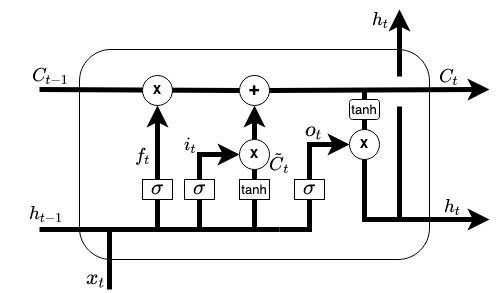

The diagram above was exported from draw.io. Its source (the exported page's mxGraphModel, read from the mxfile embedded in the PNG):
<mxGraphModel dx="946" dy="604" grid="1" gridSize="10" guides="1" tooltips="1" connect="1" arrows="1" fold="1" page="1" pageScale="1" pageWidth="850" pageHeight="1100" math="1" shadow="0">
  <root>
    <mxCell id="0" />
    <mxCell id="1" parent="0" />
    <mxCell id="Z82FLqPOiPHnYz53UOjh-1" value="" style="rounded=1;whiteSpace=wrap;html=1;connectable=0;allowArrows=0;editable=0;" parent="1" vertex="1">
      <mxGeometry x="250" y="220" width="350" height="210" as="geometry" />
    </mxCell>
    <mxCell id="Z82FLqPOiPHnYz53UOjh-5" value="" style="endArrow=none;html=1;rounded=0;strokeWidth=5;" parent="1" target="Z82FLqPOiPHnYz53UOjh-4" edge="1">
      <mxGeometry width="50" height="50" relative="1" as="geometry">
        <mxPoint x="210" y="260" as="sourcePoint" />
        <mxPoint x="680" y="260" as="targetPoint" />
      </mxGeometry>
    </mxCell>
    <mxCell id="Z82FLqPOiPHnYz53UOjh-38" value="$$C_{t-1}$$" style="edgeLabel;html=1;align=center;verticalAlign=middle;resizable=0;points=[];fontSize=18;fontFamily=Latin Modern;labelBackgroundColor=none;" parent="Z82FLqPOiPHnYz53UOjh-5" vertex="1" connectable="0">
      <mxGeometry x="-0.7649" y="-1" relative="1" as="geometry">
        <mxPoint x="-13" y="-15" as="offset" />
      </mxGeometry>
    </mxCell>
    <mxCell id="Z82FLqPOiPHnYz53UOjh-3" value="&lt;b&gt;X&lt;/b&gt;" style="ellipse;whiteSpace=wrap;html=1;aspect=fixed;" parent="1" vertex="1">
      <mxGeometry x="313" y="246" width="30" height="30" as="geometry" />
    </mxCell>
    <mxCell id="Z82FLqPOiPHnYz53UOjh-4" value="&lt;font style=&quot;font-size: 18px&quot;&gt;&lt;b&gt;+&lt;/b&gt;&lt;/font&gt;" style="ellipse;whiteSpace=wrap;html=1;aspect=fixed;" parent="1" vertex="1">
      <mxGeometry x="410" y="246" width="30" height="30" as="geometry" />
    </mxCell>
    <mxCell id="Z82FLqPOiPHnYz53UOjh-10" value="" style="endArrow=none;html=1;rounded=0;fontSize=18;strokeWidth=5;" parent="1" edge="1">
      <mxGeometry width="50" height="50" relative="1" as="geometry">
        <mxPoint x="210" y="400" as="sourcePoint" />
        <mxPoint x="450" y="400" as="targetPoint" />
      </mxGeometry>
    </mxCell>
    <mxCell id="Z82FLqPOiPHnYz53UOjh-37" value="$$h_{t-1}$$" style="edgeLabel;html=1;align=center;verticalAlign=middle;resizable=0;points=[];fontSize=18;fontFamily=Latin Modern;labelBackgroundColor=none;" parent="Z82FLqPOiPHnYz53UOjh-10" vertex="1" connectable="0">
      <mxGeometry x="-0.9625" relative="1" as="geometry">
        <mxPoint x="2" y="-16" as="offset" />
      </mxGeometry>
    </mxCell>
    <mxCell id="Z82FLqPOiPHnYz53UOjh-11" value="" style="endArrow=classic;html=1;rounded=0;fontSize=18;strokeWidth=5;entryX=0.5;entryY=1;entryDx=0;entryDy=0;startArrow=none;" parent="1" source="Z82FLqPOiPHnYz53UOjh-26" target="Z82FLqPOiPHnYz53UOjh-3" edge="1">
      <mxGeometry width="50" height="50" relative="1" as="geometry">
        <mxPoint x="328" y="400" as="sourcePoint" />
        <mxPoint x="360" y="330" as="targetPoint" />
      </mxGeometry>
    </mxCell>
    <mxCell id="Z82FLqPOiPHnYz53UOjh-41" value="$$f_t$$" style="edgeLabel;html=1;align=center;verticalAlign=middle;resizable=0;points=[];fontSize=18;fontFamily=Latin Modern;labelBackgroundColor=none;" parent="Z82FLqPOiPHnYz53UOjh-11" vertex="1" connectable="0">
      <mxGeometry x="-0.2342" y="-3" relative="1" as="geometry">
        <mxPoint x="-18" y="4" as="offset" />
      </mxGeometry>
    </mxCell>
    <mxCell id="Z82FLqPOiPHnYz53UOjh-14" value="" style="endArrow=classic;html=1;rounded=0;fontSize=18;strokeWidth=5;entryX=0;entryY=0.5;entryDx=0;entryDy=0;startArrow=none;" parent="1" source="Z82FLqPOiPHnYz53UOjh-30" target="Z82FLqPOiPHnYz53UOjh-13" edge="1">
      <mxGeometry width="50" height="50" relative="1" as="geometry">
        <mxPoint x="370" y="400" as="sourcePoint" />
        <mxPoint x="390" y="330" as="targetPoint" />
        <Array as="points">
          <mxPoint x="370" y="325" />
        </Array>
      </mxGeometry>
    </mxCell>
    <mxCell id="Z82FLqPOiPHnYz53UOjh-42" value="$$i_t$$" style="edgeLabel;html=1;align=center;verticalAlign=middle;resizable=0;points=[];fontSize=18;fontFamily=Latin Modern;labelBackgroundColor=none;" parent="Z82FLqPOiPHnYz53UOjh-14" vertex="1" connectable="0">
      <mxGeometry x="-0.0022" y="1" relative="1" as="geometry">
        <mxPoint x="-17" y="-9" as="offset" />
      </mxGeometry>
    </mxCell>
    <mxCell id="Z82FLqPOiPHnYz53UOjh-15" value="$$o_t$$" style="endArrow=classic;html=1;rounded=0;fontSize=18;strokeWidth=5;entryX=0;entryY=0.5;entryDx=0;entryDy=0;startArrow=none;labelBackgroundColor=none;" parent="1" source="Z82FLqPOiPHnYz53UOjh-31" target="Z82FLqPOiPHnYz53UOjh-17" edge="1">
      <mxGeometry x="0.0667" y="13" width="50" height="50" relative="1" as="geometry">
        <mxPoint x="450" y="400" as="sourcePoint" />
        <mxPoint x="520" y="320" as="targetPoint" />
        <Array as="points">
          <mxPoint x="480" y="315" />
        </Array>
        <mxPoint as="offset" />
      </mxGeometry>
    </mxCell>
    <mxCell id="Z82FLqPOiPHnYz53UOjh-17" value="&lt;b&gt;X&lt;/b&gt;" style="ellipse;whiteSpace=wrap;html=1;aspect=fixed;" parent="1" vertex="1">
      <mxGeometry x="520" y="300" width="30" height="30" as="geometry" />
    </mxCell>
    <mxCell id="Z82FLqPOiPHnYz53UOjh-18" value="" style="endArrow=none;html=1;rounded=0;fontSize=18;strokeWidth=5;exitX=0.5;exitY=0;exitDx=0;exitDy=0;" parent="1" source="Z82FLqPOiPHnYz53UOjh-17" edge="1">
      <mxGeometry width="50" height="50" relative="1" as="geometry">
        <mxPoint x="420" y="380" as="sourcePoint" />
        <mxPoint x="535" y="260" as="targetPoint" />
      </mxGeometry>
    </mxCell>
    <mxCell id="Z82FLqPOiPHnYz53UOjh-19" value="" style="endArrow=classic;html=1;rounded=0;fontSize=18;strokeWidth=5;exitX=0.5;exitY=1;exitDx=0;exitDy=0;" parent="1" source="Z82FLqPOiPHnYz53UOjh-17" edge="1">
      <mxGeometry width="50" height="50" relative="1" as="geometry">
        <mxPoint x="420" y="380" as="sourcePoint" />
        <mxPoint x="660" y="390" as="targetPoint" />
        <Array as="points">
          <mxPoint x="535" y="390" />
        </Array>
      </mxGeometry>
    </mxCell>
    <mxCell id="Z82FLqPOiPHnYz53UOjh-48" value="$$h_t$$" style="edgeLabel;html=1;align=center;verticalAlign=middle;resizable=0;points=[];fontSize=18;fontFamily=Latin Modern;fontColor=default;labelBackgroundColor=none;" parent="Z82FLqPOiPHnYz53UOjh-19" vertex="1" connectable="0">
      <mxGeometry x="0.4557" y="-3" relative="1" as="geometry">
        <mxPoint x="12" y="-16" as="offset" />
      </mxGeometry>
    </mxCell>
    <mxCell id="Z82FLqPOiPHnYz53UOjh-20" value="" style="endArrow=classic;html=1;rounded=0;fontSize=18;strokeWidth=5;" parent="1" edge="1">
      <mxGeometry width="50" height="50" relative="1" as="geometry">
        <mxPoint x="570" y="390" as="sourcePoint" />
        <mxPoint x="570" y="180" as="targetPoint" />
      </mxGeometry>
    </mxCell>
    <mxCell id="Z82FLqPOiPHnYz53UOjh-46" value="$$h_t$$" style="edgeLabel;html=1;align=center;verticalAlign=middle;resizable=0;points=[];fontSize=18;fontFamily=Latin Modern;fontColor=default;labelBackgroundColor=none;" parent="Z82FLqPOiPHnYz53UOjh-20" vertex="1" connectable="0">
      <mxGeometry x="0.7909" y="-2" relative="1" as="geometry">
        <mxPoint x="-22" y="-12" as="offset" />
      </mxGeometry>
    </mxCell>
    <mxCell id="Z82FLqPOiPHnYz53UOjh-22" value="" style="whiteSpace=wrap;html=1;aspect=fixed;shadow=0;fontSize=18;fillColor=#FFFFFF;strokeColor=none;" parent="1" vertex="1">
      <mxGeometry x="556" y="247" width="30" height="30" as="geometry" />
    </mxCell>
    <mxCell id="Z82FLqPOiPHnYz53UOjh-2" value="" style="endArrow=classic;html=1;rounded=0;strokeWidth=5;startArrow=none;" parent="1" source="Z82FLqPOiPHnYz53UOjh-4" edge="1">
      <mxGeometry width="50" height="50" relative="1" as="geometry">
        <mxPoint x="190" y="260" as="sourcePoint" />
        <mxPoint x="660" y="260" as="targetPoint" />
      </mxGeometry>
    </mxCell>
    <mxCell id="Z82FLqPOiPHnYz53UOjh-47" value="$$C_t$$" style="edgeLabel;html=1;align=center;verticalAlign=middle;resizable=0;points=[];fontSize=18;fontFamily=Latin Modern;fontColor=default;labelBackgroundColor=none;" parent="Z82FLqPOiPHnYz53UOjh-2" vertex="1" connectable="0">
      <mxGeometry x="0.8744" y="2" relative="1" as="geometry">
        <mxPoint x="-26" y="-11" as="offset" />
      </mxGeometry>
    </mxCell>
    <mxCell id="Z82FLqPOiPHnYz53UOjh-24" value="" style="endArrow=none;html=1;rounded=0;fontSize=18;strokeWidth=5;" parent="1" edge="1">
      <mxGeometry width="50" height="50" relative="1" as="geometry">
        <mxPoint x="280" y="460" as="sourcePoint" />
        <mxPoint x="280" y="400" as="targetPoint" />
      </mxGeometry>
    </mxCell>
    <mxCell id="Z82FLqPOiPHnYz53UOjh-36" value="&lt;div&gt;$$x_t$$&lt;/div&gt;" style="edgeLabel;html=1;align=center;verticalAlign=middle;resizable=0;points=[];fontSize=18;labelBackgroundColor=none;" parent="Z82FLqPOiPHnYz53UOjh-24" vertex="1" connectable="0">
      <mxGeometry x="-0.75" y="-1" relative="1" as="geometry">
        <mxPoint x="-15" y="-3" as="offset" />
      </mxGeometry>
    </mxCell>
    <mxCell id="Z82FLqPOiPHnYz53UOjh-26" value="$$\sigma$$" style="rounded=0;whiteSpace=wrap;html=1;shadow=0;fontSize=18;fillColor=#FFFFFF;" parent="1" vertex="1">
      <mxGeometry x="313" y="350" width="30" height="20" as="geometry" />
    </mxCell>
    <mxCell id="Z82FLqPOiPHnYz53UOjh-29" value="" style="endArrow=none;html=1;rounded=0;fontSize=18;strokeWidth=5;entryX=0.5;entryY=1;entryDx=0;entryDy=0;" parent="1" target="Z82FLqPOiPHnYz53UOjh-26" edge="1">
      <mxGeometry width="50" height="50" relative="1" as="geometry">
        <mxPoint x="328" y="399.9999999999999" as="sourcePoint" />
        <mxPoint x="328" y="276" as="targetPoint" />
      </mxGeometry>
    </mxCell>
    <mxCell id="Z82FLqPOiPHnYz53UOjh-30" value="$$\sigma$$" style="rounded=0;whiteSpace=wrap;html=1;shadow=0;fontSize=18;fillColor=#FFFFFF;" parent="1" vertex="1">
      <mxGeometry x="355" y="350" width="30" height="20" as="geometry" />
    </mxCell>
    <mxCell id="Z82FLqPOiPHnYz53UOjh-32" value="" style="endArrow=none;html=1;rounded=0;fontSize=18;strokeWidth=5;entryX=0.5;entryY=1;entryDx=0;entryDy=0;" parent="1" target="Z82FLqPOiPHnYz53UOjh-30" edge="1">
      <mxGeometry width="50" height="50" relative="1" as="geometry">
        <mxPoint x="370" y="399.9999999999999" as="sourcePoint" />
        <mxPoint x="410.0000000000001" y="315" as="targetPoint" />
        <Array as="points" />
      </mxGeometry>
    </mxCell>
    <mxCell id="Z82FLqPOiPHnYz53UOjh-31" value="$$\sigma$$" style="rounded=0;whiteSpace=wrap;html=1;shadow=0;fontSize=18;fillColor=#FFFFFF;" parent="1" vertex="1">
      <mxGeometry x="465" y="350" width="30" height="20" as="geometry" />
    </mxCell>
    <mxCell id="Z82FLqPOiPHnYz53UOjh-33" value="" style="endArrow=none;html=1;rounded=0;fontSize=18;strokeWidth=5;entryX=0.5;entryY=1;entryDx=0;entryDy=0;" parent="1" target="Z82FLqPOiPHnYz53UOjh-31" edge="1">
      <mxGeometry width="50" height="50" relative="1" as="geometry">
        <mxPoint x="450.0000000000001" y="399.9999999999999" as="sourcePoint" />
        <mxPoint x="520.0000000000034" y="315" as="targetPoint" />
        <Array as="points">
          <mxPoint x="480" y="400" />
        </Array>
      </mxGeometry>
    </mxCell>
    <mxCell id="Z82FLqPOiPHnYz53UOjh-34" value="" style="endArrow=classic;html=1;rounded=0;fontSize=18;strokeWidth=5;entryX=0.5;entryY=1;entryDx=0;entryDy=0;startArrow=none;" parent="1" source="Z82FLqPOiPHnYz53UOjh-13" target="Z82FLqPOiPHnYz53UOjh-4" edge="1">
      <mxGeometry width="50" height="50" relative="1" as="geometry">
        <mxPoint x="425" y="400" as="sourcePoint" />
        <mxPoint x="420" y="280" as="targetPoint" />
      </mxGeometry>
    </mxCell>
    <mxCell id="Z82FLqPOiPHnYz53UOjh-13" value="&lt;b&gt;X&lt;/b&gt;" style="ellipse;whiteSpace=wrap;html=1;aspect=fixed;" parent="1" vertex="1">
      <mxGeometry x="410" y="310" width="30" height="30" as="geometry" />
    </mxCell>
    <mxCell id="Z82FLqPOiPHnYz53UOjh-35" value="" style="endArrow=none;html=1;rounded=0;fontSize=18;strokeWidth=5;entryX=0.5;entryY=1;entryDx=0;entryDy=0;startArrow=none;" parent="1" source="Z82FLqPOiPHnYz53UOjh-39" target="Z82FLqPOiPHnYz53UOjh-13" edge="1">
      <mxGeometry width="50" height="50" relative="1" as="geometry">
        <mxPoint x="425.0000000000001" y="399.9999999999999" as="sourcePoint" />
        <mxPoint x="425.0000000000001" y="276" as="targetPoint" />
      </mxGeometry>
    </mxCell>
    <mxCell id="Z82FLqPOiPHnYz53UOjh-39" value="&lt;div align=&quot;center&quot;&gt;&lt;font style=&quot;font-size: 13px ; line-height: 1.2&quot;&gt;tanh&lt;/font&gt;&lt;/div&gt;" style="rounded=0;whiteSpace=wrap;html=1;shadow=0;fontSize=18;fillColor=#FFFFFF;align=center;" parent="1" vertex="1">
      <mxGeometry x="410" y="350" width="30" height="20" as="geometry" />
    </mxCell>
    <mxCell id="Z82FLqPOiPHnYz53UOjh-40" value="" style="endArrow=none;html=1;rounded=0;fontSize=18;strokeWidth=5;entryX=0.5;entryY=1;entryDx=0;entryDy=0;" parent="1" target="Z82FLqPOiPHnYz53UOjh-39" edge="1">
      <mxGeometry width="50" height="50" relative="1" as="geometry">
        <mxPoint x="425.0000000000001" y="399.9999999999999" as="sourcePoint" />
        <mxPoint x="425" y="340" as="targetPoint" />
      </mxGeometry>
    </mxCell>
    <mxCell id="Z82FLqPOiPHnYz53UOjh-44" value="&lt;div&gt;&lt;span&gt;&lt;span&gt;$$\tilde{C}_t$$&lt;/span&gt;&lt;/span&gt;&lt;/div&gt;" style="text;html=1;align=center;verticalAlign=middle;resizable=0;points=[];autosize=1;strokeColor=none;fillColor=none;fontSize=18;fontFamily=Latin Modern;fontStyle=3" parent="1" vertex="1">
      <mxGeometry x="385" y="320" width="130" height="30" as="geometry" />
    </mxCell>
    <mxCell id="1aA5AU4jPAYT8-rLUWQ2-2" value="&lt;div align=&quot;center&quot;&gt;&lt;font style=&quot;font-size: 13px ; line-height: 1.2&quot;&gt;tanh&lt;/font&gt;&lt;/div&gt;" style="rounded=1;whiteSpace=wrap;html=1;shadow=0;fontSize=18;fillColor=#FFFFFF;align=center;" vertex="1" parent="1">
      <mxGeometry x="520" y="270" width="30" height="20" as="geometry" />
    </mxCell>
  </root>
</mxGraphModel>